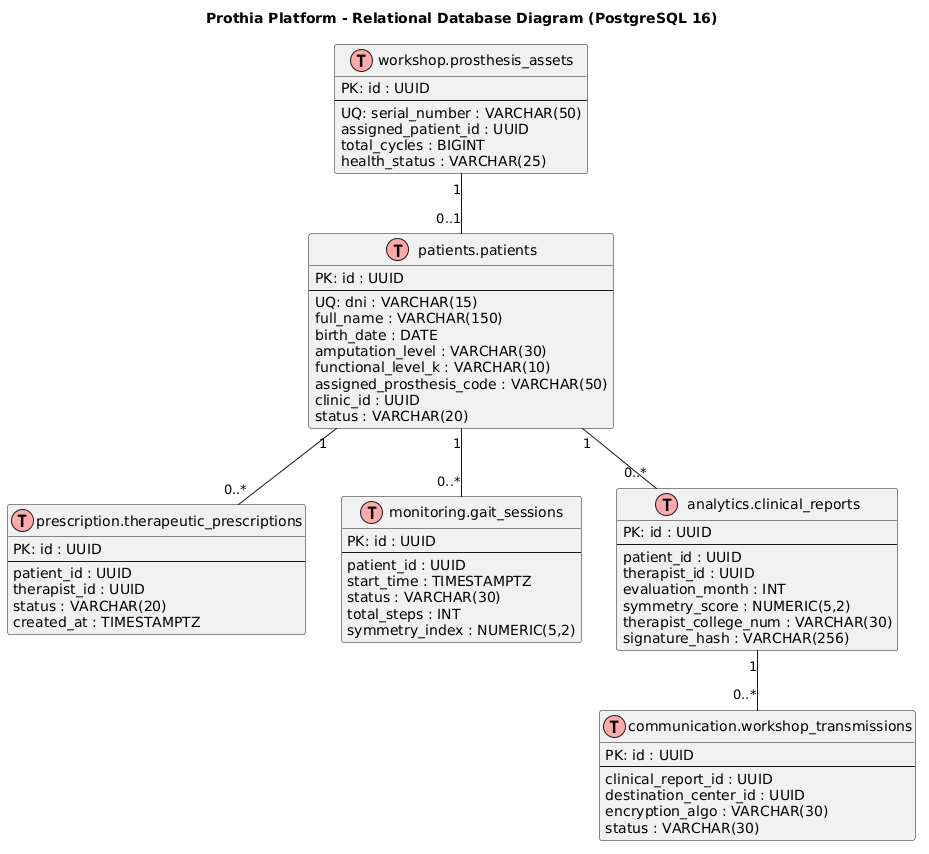

The diagram above was rendered by PlantUML. Its source (embedded in the PNG):
@startuml erd_database_model
title Prothia Platform - Relational Database Diagram (PostgreSQL 16)

class "patients.patients" as patients << (T,#FFAAAA) >> {
    PK: id : UUID
    --
    UQ: dni : VARCHAR(15)
    full_name : VARCHAR(150)
    birth_date : DATE
    amputation_level : VARCHAR(30)
    functional_level_k : VARCHAR(10)
    assigned_prosthesis_code : VARCHAR(50)
    clinic_id : UUID
    status : VARCHAR(20)
}

class "prescription.therapeutic_prescriptions" as prescriptions << (T,#FFAAAA) >> {
    PK: id : UUID
    --
    patient_id : UUID
    therapist_id : UUID
    status : VARCHAR(20)
    created_at : TIMESTAMPTZ
}

class "monitoring.gait_sessions" as sessions << (T,#FFAAAA) >> {
    PK: id : UUID
    --
    patient_id : UUID
    start_time : TIMESTAMPTZ
    status : VARCHAR(30)
    total_steps : INT
    symmetry_index : NUMERIC(5,2)
}

class "analytics.clinical_reports" as reports << (T,#FFAAAA) >> {
    PK: id : UUID
    --
    patient_id : UUID
    therapist_id : UUID
    evaluation_month : INT
    symmetry_score : NUMERIC(5,2)
    therapist_college_num : VARCHAR(30)
    signature_hash : VARCHAR(256)
}

class "workshop.prosthesis_assets" as prosthesis << (T,#FFAAAA) >> {
    PK: id : UUID
    --
    UQ: serial_number : VARCHAR(50)
    assigned_patient_id : UUID
    total_cycles : BIGINT
    health_status : VARCHAR(25)
}

class "communication.workshop_transmissions" as transmissions << (T,#FFAAAA) >> {
    PK: id : UUID
    --
    clinical_report_id : UUID
    destination_center_id : UUID
    encryption_algo : VARCHAR(30)
    status : VARCHAR(30)
}

patients "1" -- "0..*" prescriptions
patients "1" -- "0..*" sessions
patients "1" -- "0..*" reports
prosthesis "1" -- "0..1" patients
reports "1" -- "0..*" transmissions
@enduml